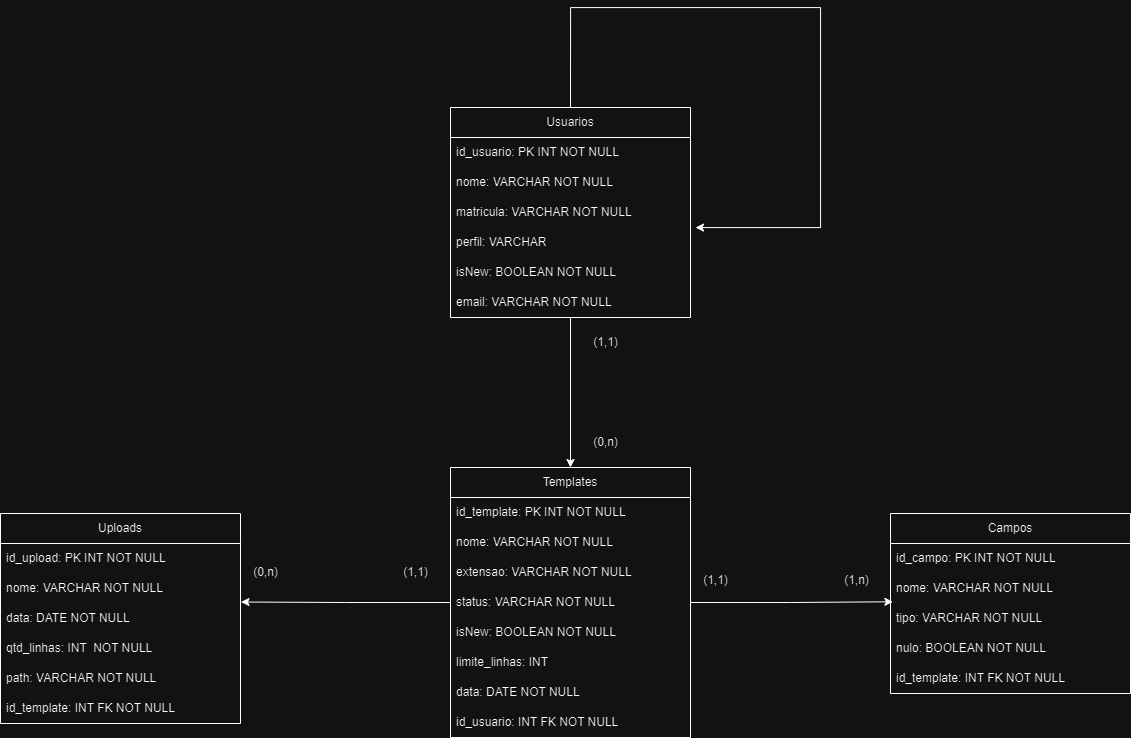

The diagram above was exported from draw.io. Its source (the exported page's mxGraphModel, read from the mxfile embedded in the PNG):
<mxGraphModel dx="2181" dy="735" grid="1" gridSize="10" guides="1" tooltips="1" connect="1" arrows="1" fold="1" page="1" pageScale="1" pageWidth="827" pageHeight="1169" math="0" shadow="0">
  <root>
    <mxCell id="WIyWlLk6GJQsqaUBKTNV-0" />
    <mxCell id="WIyWlLk6GJQsqaUBKTNV-1" parent="WIyWlLk6GJQsqaUBKTNV-0" />
    <mxCell id="PUEOjk6hHDk-G1NJMlzY-27" style="edgeStyle=orthogonalEdgeStyle;rounded=0;orthogonalLoop=1;jettySize=auto;html=1;" edge="1" parent="WIyWlLk6GJQsqaUBKTNV-1" source="PUEOjk6hHDk-G1NJMlzY-0" target="PUEOjk6hHDk-G1NJMlzY-18">
      <mxGeometry relative="1" as="geometry" />
    </mxCell>
    <object label="Usuarios" id="PUEOjk6hHDk-G1NJMlzY-0">
      <mxCell style="swimlane;fontStyle=0;childLayout=stackLayout;horizontal=1;startSize=30;horizontalStack=0;resizeParent=1;resizeParentMax=0;resizeLast=0;collapsible=1;marginBottom=0;whiteSpace=wrap;html=1;fillColor=none;" vertex="1" parent="WIyWlLk6GJQsqaUBKTNV-1">
        <mxGeometry x="300" y="190" width="240" height="210" as="geometry" />
      </mxCell>
    </object>
    <mxCell id="PUEOjk6hHDk-G1NJMlzY-1" value="id_usuario: PK INT NOT NULL" style="text;strokeColor=none;fillColor=none;align=left;verticalAlign=middle;spacingLeft=4;spacingRight=4;overflow=hidden;points=[[0,0.5],[1,0.5]];portConstraint=eastwest;rotatable=0;whiteSpace=wrap;html=1;" vertex="1" parent="PUEOjk6hHDk-G1NJMlzY-0">
      <mxGeometry y="30" width="240" height="30" as="geometry" />
    </mxCell>
    <mxCell id="PUEOjk6hHDk-G1NJMlzY-2" value="nome: VARCHAR NOT NULL" style="text;strokeColor=none;fillColor=none;align=left;verticalAlign=middle;spacingLeft=4;spacingRight=4;overflow=hidden;points=[[0,0.5],[1,0.5]];portConstraint=eastwest;rotatable=0;whiteSpace=wrap;html=1;" vertex="1" parent="PUEOjk6hHDk-G1NJMlzY-0">
      <mxGeometry y="60" width="240" height="30" as="geometry" />
    </mxCell>
    <mxCell id="PUEOjk6hHDk-G1NJMlzY-3" value="matricula: VARCHAR NOT NULL" style="text;strokeColor=none;fillColor=none;align=left;verticalAlign=middle;spacingLeft=4;spacingRight=4;overflow=hidden;points=[[0,0.5],[1,0.5]];portConstraint=eastwest;rotatable=0;whiteSpace=wrap;html=1;" vertex="1" parent="PUEOjk6hHDk-G1NJMlzY-0">
      <mxGeometry y="90" width="240" height="30" as="geometry" />
    </mxCell>
    <mxCell id="PUEOjk6hHDk-G1NJMlzY-14" value="perfil: VARCHAR&amp;nbsp;" style="text;strokeColor=none;fillColor=none;align=left;verticalAlign=middle;spacingLeft=4;spacingRight=4;overflow=hidden;points=[[0,0.5],[1,0.5]];portConstraint=eastwest;rotatable=0;whiteSpace=wrap;html=1;" vertex="1" parent="PUEOjk6hHDk-G1NJMlzY-0">
      <mxGeometry y="120" width="240" height="30" as="geometry" />
    </mxCell>
    <mxCell id="PUEOjk6hHDk-G1NJMlzY-15" value="isNew: BOOLEAN NOT NULL" style="text;strokeColor=none;fillColor=none;align=left;verticalAlign=middle;spacingLeft=4;spacingRight=4;overflow=hidden;points=[[0,0.5],[1,0.5]];portConstraint=eastwest;rotatable=0;whiteSpace=wrap;html=1;" vertex="1" parent="PUEOjk6hHDk-G1NJMlzY-0">
      <mxGeometry y="150" width="240" height="30" as="geometry" />
    </mxCell>
    <mxCell id="PUEOjk6hHDk-G1NJMlzY-16" value="email: VARCHAR NOT NULL" style="text;strokeColor=none;fillColor=none;align=left;verticalAlign=middle;spacingLeft=4;spacingRight=4;overflow=hidden;points=[[0,0.5],[1,0.5]];portConstraint=eastwest;rotatable=0;whiteSpace=wrap;html=1;" vertex="1" parent="PUEOjk6hHDk-G1NJMlzY-0">
      <mxGeometry y="180" width="240" height="30" as="geometry" />
    </mxCell>
    <mxCell id="PUEOjk6hHDk-G1NJMlzY-55" style="edgeStyle=orthogonalEdgeStyle;rounded=0;orthogonalLoop=1;jettySize=auto;html=1;exitX=0.5;exitY=0;exitDx=0;exitDy=0;entryX=1.021;entryY=0.038;entryDx=0;entryDy=0;entryPerimeter=0;" edge="1" parent="PUEOjk6hHDk-G1NJMlzY-0" source="PUEOjk6hHDk-G1NJMlzY-0" target="PUEOjk6hHDk-G1NJMlzY-14">
      <mxGeometry relative="1" as="geometry">
        <mxPoint x="340" y="180" as="targetPoint" />
        <Array as="points">
          <mxPoint x="120" y="-100" />
          <mxPoint x="370" y="-100" />
          <mxPoint x="370" y="120" />
          <mxPoint x="245" y="120" />
        </Array>
      </mxGeometry>
    </mxCell>
    <object label="Templates" id="PUEOjk6hHDk-G1NJMlzY-18">
      <mxCell style="swimlane;fontStyle=0;childLayout=stackLayout;horizontal=1;startSize=30;horizontalStack=0;resizeParent=1;resizeParentMax=0;resizeLast=0;collapsible=1;marginBottom=0;whiteSpace=wrap;html=1;fillColor=none;" vertex="1" parent="WIyWlLk6GJQsqaUBKTNV-1">
        <mxGeometry x="300" y="550" width="240" height="270" as="geometry" />
      </mxCell>
    </object>
    <mxCell id="PUEOjk6hHDk-G1NJMlzY-19" value="id_template: PK INT NOT NULL" style="text;strokeColor=none;fillColor=none;align=left;verticalAlign=middle;spacingLeft=4;spacingRight=4;overflow=hidden;points=[[0,0.5],[1,0.5]];portConstraint=eastwest;rotatable=0;whiteSpace=wrap;html=1;" vertex="1" parent="PUEOjk6hHDk-G1NJMlzY-18">
      <mxGeometry y="30" width="240" height="30" as="geometry" />
    </mxCell>
    <mxCell id="PUEOjk6hHDk-G1NJMlzY-20" value="nome: VARCHAR NOT NULL" style="text;strokeColor=none;fillColor=none;align=left;verticalAlign=middle;spacingLeft=4;spacingRight=4;overflow=hidden;points=[[0,0.5],[1,0.5]];portConstraint=eastwest;rotatable=0;whiteSpace=wrap;html=1;" vertex="1" parent="PUEOjk6hHDk-G1NJMlzY-18">
      <mxGeometry y="60" width="240" height="30" as="geometry" />
    </mxCell>
    <mxCell id="PUEOjk6hHDk-G1NJMlzY-21" value="extensao: VARCHAR NOT NULL" style="text;strokeColor=none;fillColor=none;align=left;verticalAlign=middle;spacingLeft=4;spacingRight=4;overflow=hidden;points=[[0,0.5],[1,0.5]];portConstraint=eastwest;rotatable=0;whiteSpace=wrap;html=1;" vertex="1" parent="PUEOjk6hHDk-G1NJMlzY-18">
      <mxGeometry y="90" width="240" height="30" as="geometry" />
    </mxCell>
    <mxCell id="PUEOjk6hHDk-G1NJMlzY-22" value="status: VARCHAR NOT NULL" style="text;strokeColor=none;fillColor=none;align=left;verticalAlign=middle;spacingLeft=4;spacingRight=4;overflow=hidden;points=[[0,0.5],[1,0.5]];portConstraint=eastwest;rotatable=0;whiteSpace=wrap;html=1;" vertex="1" parent="PUEOjk6hHDk-G1NJMlzY-18">
      <mxGeometry y="120" width="240" height="30" as="geometry" />
    </mxCell>
    <mxCell id="PUEOjk6hHDk-G1NJMlzY-23" value="isNew: BOOLEAN NOT NULL" style="text;strokeColor=none;fillColor=none;align=left;verticalAlign=middle;spacingLeft=4;spacingRight=4;overflow=hidden;points=[[0,0.5],[1,0.5]];portConstraint=eastwest;rotatable=0;whiteSpace=wrap;html=1;" vertex="1" parent="PUEOjk6hHDk-G1NJMlzY-18">
      <mxGeometry y="150" width="240" height="30" as="geometry" />
    </mxCell>
    <mxCell id="PUEOjk6hHDk-G1NJMlzY-24" value="limite_linhas: INT&amp;nbsp;" style="text;strokeColor=none;fillColor=none;align=left;verticalAlign=middle;spacingLeft=4;spacingRight=4;overflow=hidden;points=[[0,0.5],[1,0.5]];portConstraint=eastwest;rotatable=0;whiteSpace=wrap;html=1;" vertex="1" parent="PUEOjk6hHDk-G1NJMlzY-18">
      <mxGeometry y="180" width="240" height="30" as="geometry" />
    </mxCell>
    <mxCell id="PUEOjk6hHDk-G1NJMlzY-25" value="data: DATE NOT NULL" style="text;strokeColor=none;fillColor=none;align=left;verticalAlign=middle;spacingLeft=4;spacingRight=4;overflow=hidden;points=[[0,0.5],[1,0.5]];portConstraint=eastwest;rotatable=0;whiteSpace=wrap;html=1;" vertex="1" parent="PUEOjk6hHDk-G1NJMlzY-18">
      <mxGeometry y="210" width="240" height="30" as="geometry" />
    </mxCell>
    <mxCell id="PUEOjk6hHDk-G1NJMlzY-26" value="id_usuario: INT FK NOT NULL" style="text;strokeColor=none;fillColor=none;align=left;verticalAlign=middle;spacingLeft=4;spacingRight=4;overflow=hidden;points=[[0,0.5],[1,0.5]];portConstraint=eastwest;rotatable=0;whiteSpace=wrap;html=1;" vertex="1" parent="PUEOjk6hHDk-G1NJMlzY-18">
      <mxGeometry y="240" width="240" height="30" as="geometry" />
    </mxCell>
    <object label="Campos" id="PUEOjk6hHDk-G1NJMlzY-28">
      <mxCell style="swimlane;fontStyle=0;childLayout=stackLayout;horizontal=1;startSize=30;horizontalStack=0;resizeParent=1;resizeParentMax=0;resizeLast=0;collapsible=1;marginBottom=0;whiteSpace=wrap;html=1;fillColor=none;" vertex="1" parent="WIyWlLk6GJQsqaUBKTNV-1">
        <mxGeometry x="740" y="596" width="240" height="180" as="geometry" />
      </mxCell>
    </object>
    <mxCell id="PUEOjk6hHDk-G1NJMlzY-29" value="id_campo: PK INT NOT NULL" style="text;strokeColor=none;fillColor=none;align=left;verticalAlign=middle;spacingLeft=4;spacingRight=4;overflow=hidden;points=[[0,0.5],[1,0.5]];portConstraint=eastwest;rotatable=0;whiteSpace=wrap;html=1;" vertex="1" parent="PUEOjk6hHDk-G1NJMlzY-28">
      <mxGeometry y="30" width="240" height="30" as="geometry" />
    </mxCell>
    <mxCell id="PUEOjk6hHDk-G1NJMlzY-30" value="nome: VARCHAR NOT NULL" style="text;strokeColor=none;fillColor=none;align=left;verticalAlign=middle;spacingLeft=4;spacingRight=4;overflow=hidden;points=[[0,0.5],[1,0.5]];portConstraint=eastwest;rotatable=0;whiteSpace=wrap;html=1;" vertex="1" parent="PUEOjk6hHDk-G1NJMlzY-28">
      <mxGeometry y="60" width="240" height="30" as="geometry" />
    </mxCell>
    <mxCell id="PUEOjk6hHDk-G1NJMlzY-31" value="tipo: VARCHAR NOT NULL" style="text;strokeColor=none;fillColor=none;align=left;verticalAlign=middle;spacingLeft=4;spacingRight=4;overflow=hidden;points=[[0,0.5],[1,0.5]];portConstraint=eastwest;rotatable=0;whiteSpace=wrap;html=1;" vertex="1" parent="PUEOjk6hHDk-G1NJMlzY-28">
      <mxGeometry y="90" width="240" height="30" as="geometry" />
    </mxCell>
    <mxCell id="PUEOjk6hHDk-G1NJMlzY-33" value="nulo: BOOLEAN NOT NULL" style="text;strokeColor=none;fillColor=none;align=left;verticalAlign=middle;spacingLeft=4;spacingRight=4;overflow=hidden;points=[[0,0.5],[1,0.5]];portConstraint=eastwest;rotatable=0;whiteSpace=wrap;html=1;" vertex="1" parent="PUEOjk6hHDk-G1NJMlzY-28">
      <mxGeometry y="120" width="240" height="30" as="geometry" />
    </mxCell>
    <mxCell id="PUEOjk6hHDk-G1NJMlzY-36" value="id_template: INT FK NOT NULL" style="text;strokeColor=none;fillColor=none;align=left;verticalAlign=middle;spacingLeft=4;spacingRight=4;overflow=hidden;points=[[0,0.5],[1,0.5]];portConstraint=eastwest;rotatable=0;whiteSpace=wrap;html=1;" vertex="1" parent="PUEOjk6hHDk-G1NJMlzY-28">
      <mxGeometry y="150" width="240" height="30" as="geometry" />
    </mxCell>
    <mxCell id="PUEOjk6hHDk-G1NJMlzY-39" style="edgeStyle=orthogonalEdgeStyle;rounded=0;orthogonalLoop=1;jettySize=auto;html=1;entryX=0.01;entryY=-0.058;entryDx=0;entryDy=0;entryPerimeter=0;" edge="1" parent="WIyWlLk6GJQsqaUBKTNV-1" source="PUEOjk6hHDk-G1NJMlzY-22" target="PUEOjk6hHDk-G1NJMlzY-31">
      <mxGeometry relative="1" as="geometry" />
    </mxCell>
    <object label="Uploads" id="PUEOjk6hHDk-G1NJMlzY-40">
      <mxCell style="swimlane;fontStyle=0;childLayout=stackLayout;horizontal=1;startSize=30;horizontalStack=0;resizeParent=1;resizeParentMax=0;resizeLast=0;collapsible=1;marginBottom=0;whiteSpace=wrap;html=1;fillColor=none;" vertex="1" parent="WIyWlLk6GJQsqaUBKTNV-1">
        <mxGeometry x="-150" y="596" width="240" height="210" as="geometry" />
      </mxCell>
    </object>
    <mxCell id="PUEOjk6hHDk-G1NJMlzY-41" value="id_upload: PK INT NOT NULL" style="text;strokeColor=none;fillColor=none;align=left;verticalAlign=middle;spacingLeft=4;spacingRight=4;overflow=hidden;points=[[0,0.5],[1,0.5]];portConstraint=eastwest;rotatable=0;whiteSpace=wrap;html=1;" vertex="1" parent="PUEOjk6hHDk-G1NJMlzY-40">
      <mxGeometry y="30" width="240" height="30" as="geometry" />
    </mxCell>
    <mxCell id="PUEOjk6hHDk-G1NJMlzY-42" value="nome: VARCHAR NOT NULL" style="text;strokeColor=none;fillColor=none;align=left;verticalAlign=middle;spacingLeft=4;spacingRight=4;overflow=hidden;points=[[0,0.5],[1,0.5]];portConstraint=eastwest;rotatable=0;whiteSpace=wrap;html=1;" vertex="1" parent="PUEOjk6hHDk-G1NJMlzY-40">
      <mxGeometry y="60" width="240" height="30" as="geometry" />
    </mxCell>
    <mxCell id="PUEOjk6hHDk-G1NJMlzY-46" value="data: DATE NOT NULL" style="text;strokeColor=none;fillColor=none;align=left;verticalAlign=middle;spacingLeft=4;spacingRight=4;overflow=hidden;points=[[0,0.5],[1,0.5]];portConstraint=eastwest;rotatable=0;whiteSpace=wrap;html=1;" vertex="1" parent="PUEOjk6hHDk-G1NJMlzY-40">
      <mxGeometry y="90" width="240" height="30" as="geometry" />
    </mxCell>
    <mxCell id="PUEOjk6hHDk-G1NJMlzY-56" value="qtd_linhas: INT&amp;nbsp; NOT NULL" style="text;strokeColor=none;fillColor=none;align=left;verticalAlign=middle;spacingLeft=4;spacingRight=4;overflow=hidden;points=[[0,0.5],[1,0.5]];portConstraint=eastwest;rotatable=0;whiteSpace=wrap;html=1;" vertex="1" parent="PUEOjk6hHDk-G1NJMlzY-40">
      <mxGeometry y="120" width="240" height="30" as="geometry" />
    </mxCell>
    <mxCell id="PUEOjk6hHDk-G1NJMlzY-43" value="path: VARCHAR NOT NULL" style="text;strokeColor=none;fillColor=none;align=left;verticalAlign=middle;spacingLeft=4;spacingRight=4;overflow=hidden;points=[[0,0.5],[1,0.5]];portConstraint=eastwest;rotatable=0;whiteSpace=wrap;html=1;" vertex="1" parent="PUEOjk6hHDk-G1NJMlzY-40">
      <mxGeometry y="150" width="240" height="30" as="geometry" />
    </mxCell>
    <mxCell id="PUEOjk6hHDk-G1NJMlzY-45" value="id_template: INT FK NOT NULL" style="text;strokeColor=none;fillColor=none;align=left;verticalAlign=middle;spacingLeft=4;spacingRight=4;overflow=hidden;points=[[0,0.5],[1,0.5]];portConstraint=eastwest;rotatable=0;whiteSpace=wrap;html=1;" vertex="1" parent="PUEOjk6hHDk-G1NJMlzY-40">
      <mxGeometry y="180" width="240" height="30" as="geometry" />
    </mxCell>
    <mxCell id="PUEOjk6hHDk-G1NJMlzY-48" style="edgeStyle=orthogonalEdgeStyle;rounded=0;orthogonalLoop=1;jettySize=auto;html=1;exitX=0;exitY=0.5;exitDx=0;exitDy=0;entryX=1.002;entryY=-0.05;entryDx=0;entryDy=0;entryPerimeter=0;" edge="1" parent="WIyWlLk6GJQsqaUBKTNV-1" source="PUEOjk6hHDk-G1NJMlzY-22" target="PUEOjk6hHDk-G1NJMlzY-46">
      <mxGeometry relative="1" as="geometry" />
    </mxCell>
    <mxCell id="PUEOjk6hHDk-G1NJMlzY-49" value="(1,n)" style="text;html=1;align=center;verticalAlign=middle;resizable=0;points=[];autosize=1;strokeColor=none;fillColor=none;" vertex="1" parent="WIyWlLk6GJQsqaUBKTNV-1">
      <mxGeometry x="681" y="648" width="50" height="30" as="geometry" />
    </mxCell>
    <mxCell id="PUEOjk6hHDk-G1NJMlzY-50" value="(1,1)" style="text;html=1;align=center;verticalAlign=middle;resizable=0;points=[];autosize=1;strokeColor=none;fillColor=none;" vertex="1" parent="WIyWlLk6GJQsqaUBKTNV-1">
      <mxGeometry x="540" y="648" width="50" height="30" as="geometry" />
    </mxCell>
    <mxCell id="PUEOjk6hHDk-G1NJMlzY-51" value="(1,1)" style="text;html=1;align=center;verticalAlign=middle;resizable=0;points=[];autosize=1;strokeColor=none;fillColor=none;" vertex="1" parent="WIyWlLk6GJQsqaUBKTNV-1">
      <mxGeometry x="240" y="640" width="50" height="30" as="geometry" />
    </mxCell>
    <mxCell id="PUEOjk6hHDk-G1NJMlzY-52" value="(0,n)" style="text;html=1;align=center;verticalAlign=middle;resizable=0;points=[];autosize=1;strokeColor=none;fillColor=none;" vertex="1" parent="WIyWlLk6GJQsqaUBKTNV-1">
      <mxGeometry x="90" y="640" width="50" height="30" as="geometry" />
    </mxCell>
    <mxCell id="PUEOjk6hHDk-G1NJMlzY-53" value="(1,1)" style="text;html=1;align=center;verticalAlign=middle;resizable=0;points=[];autosize=1;strokeColor=none;fillColor=none;" vertex="1" parent="WIyWlLk6GJQsqaUBKTNV-1">
      <mxGeometry x="430" y="410" width="50" height="30" as="geometry" />
    </mxCell>
    <mxCell id="PUEOjk6hHDk-G1NJMlzY-54" value="(0,n)" style="text;html=1;align=center;verticalAlign=middle;resizable=0;points=[];autosize=1;strokeColor=none;fillColor=none;" vertex="1" parent="WIyWlLk6GJQsqaUBKTNV-1">
      <mxGeometry x="430" y="510" width="50" height="30" as="geometry" />
    </mxCell>
  </root>
</mxGraphModel>